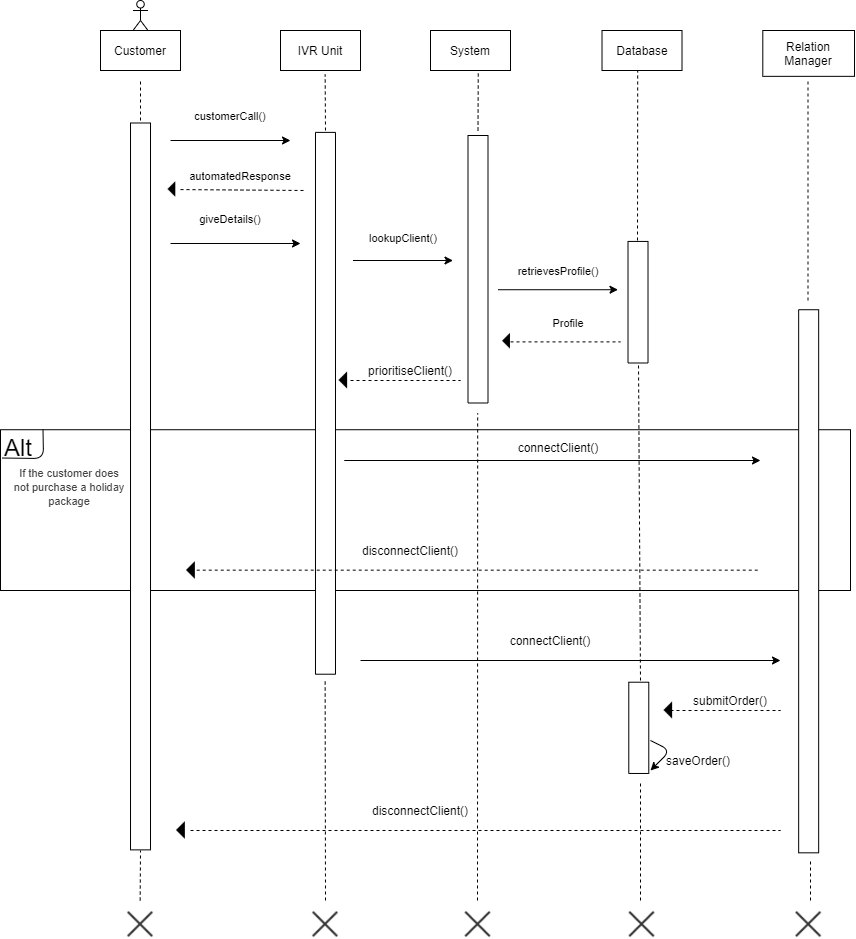

The diagram above was exported from draw.io. Its source (the exported page's mxGraphModel, read from the mxfile embedded in the PNG):
<mxGraphModel dx="2512" dy="794" grid="1" gridSize="10" guides="1" tooltips="1" connect="1" arrows="1" fold="1" page="1" pageScale="1" pageWidth="850" pageHeight="1100" math="0" shadow="0">
  <root>
    <mxCell id="0" />
    <mxCell id="1" parent="0" />
    <mxCell id="4xQKfdSEjxbYAmlB5VeW-31" value="" style="rounded=0;whiteSpace=wrap;html=1;" parent="1" vertex="1">
      <mxGeometry x="-50" y="429.23" width="850" height="160.77" as="geometry" />
    </mxCell>
    <mxCell id="4xQKfdSEjxbYAmlB5VeW-10" value="" style="rounded=0;whiteSpace=wrap;html=1;rotation=90;" parent="1" vertex="1">
      <mxGeometry x="-273.43" y="475.94" width="726.87" height="20" as="geometry" />
    </mxCell>
    <mxCell id="4xQKfdSEjxbYAmlB5VeW-11" value="" style="rounded=0;whiteSpace=wrap;html=1;rotation=90;" parent="1" vertex="1">
      <mxGeometry x="293.75" y="258.75" width="267.5" height="20" as="geometry" />
    </mxCell>
    <mxCell id="4xQKfdSEjxbYAmlB5VeW-14" value="" style="endArrow=none;dashed=1;html=1;" parent="1" edge="1">
      <mxGeometry width="50" height="50" relative="1" as="geometry">
        <mxPoint x="90" y="120" as="sourcePoint" />
        <mxPoint x="90" y="80" as="targetPoint" />
      </mxGeometry>
    </mxCell>
    <mxCell id="4xQKfdSEjxbYAmlB5VeW-15" value="" style="endArrow=classic;html=1;" parent="1" edge="1">
      <mxGeometry width="50" height="50" relative="1" as="geometry">
        <mxPoint x="120" y="140" as="sourcePoint" />
        <mxPoint x="240" y="140" as="targetPoint" />
      </mxGeometry>
    </mxCell>
    <mxCell id="4xQKfdSEjxbYAmlB5VeW-16" value="&lt;font style=&quot;font-size: 11px&quot;&gt;customerCall()&lt;/font&gt;" style="text;html=1;strokeColor=none;fillColor=none;align=center;verticalAlign=middle;whiteSpace=wrap;rounded=0;" parent="1" vertex="1">
      <mxGeometry x="130" y="100" width="100" height="30.77" as="geometry" />
    </mxCell>
    <mxCell id="4xQKfdSEjxbYAmlB5VeW-19" value="" style="endArrow=none;dashed=1;html=1;entryX=0.597;entryY=1.033;entryDx=0;entryDy=0;entryPerimeter=0;" parent="1" target="4xQKfdSEjxbYAmlB5VeW-97" edge="1">
      <mxGeometry width="50" height="50" relative="1" as="geometry">
        <mxPoint x="427.5" y="130" as="sourcePoint" />
        <mxPoint x="427.5" y="80" as="targetPoint" />
      </mxGeometry>
    </mxCell>
    <mxCell id="4xQKfdSEjxbYAmlB5VeW-20" value="" style="endArrow=classic;html=1;" parent="1" edge="1">
      <mxGeometry width="50" height="50" relative="1" as="geometry">
        <mxPoint x="447.5" y="289.23" as="sourcePoint" />
        <mxPoint x="567.5" y="289.23" as="targetPoint" />
      </mxGeometry>
    </mxCell>
    <mxCell id="4xQKfdSEjxbYAmlB5VeW-21" value="&lt;font style=&quot;font-size: 11px&quot;&gt;retrievesProfile()&lt;/font&gt;" style="text;html=1;strokeColor=none;fillColor=none;align=center;verticalAlign=middle;whiteSpace=wrap;rounded=0;" parent="1" vertex="1">
      <mxGeometry x="487.5" y="260" width="40" height="20" as="geometry" />
    </mxCell>
    <mxCell id="4xQKfdSEjxbYAmlB5VeW-22" value="" style="endArrow=none;dashed=1;html=1;entryX=0.446;entryY=1;entryDx=0;entryDy=0;entryPerimeter=0;" parent="1" target="4xQKfdSEjxbYAmlB5VeW-98" edge="1">
      <mxGeometry width="50" height="50" relative="1" as="geometry">
        <mxPoint x="587" y="240" as="sourcePoint" />
        <mxPoint x="587.16" y="80.77" as="targetPoint" />
      </mxGeometry>
    </mxCell>
    <mxCell id="4xQKfdSEjxbYAmlB5VeW-24" value="" style="rounded=0;whiteSpace=wrap;html=1;rotation=90;" parent="1" vertex="1">
      <mxGeometry x="526.72" y="291.72" width="121.57" height="20" as="geometry" />
    </mxCell>
    <mxCell id="4xQKfdSEjxbYAmlB5VeW-25" value="" style="endArrow=none;dashed=1;html=1;" parent="1" edge="1">
      <mxGeometry width="50" height="50" relative="1" as="geometry">
        <mxPoint x="757.5" y="300" as="sourcePoint" />
        <mxPoint x="757.4999999999999" y="80.76999999999998" as="targetPoint" />
      </mxGeometry>
    </mxCell>
    <mxCell id="4xQKfdSEjxbYAmlB5VeW-27" value="&lt;font style=&quot;font-size: 11px&quot;&gt;Profile&lt;/font&gt;" style="text;html=1;strokeColor=none;fillColor=none;align=center;verticalAlign=middle;whiteSpace=wrap;rounded=0;" parent="1" vertex="1">
      <mxGeometry x="498.28" y="311.73" width="40" height="20" as="geometry" />
    </mxCell>
    <mxCell id="4xQKfdSEjxbYAmlB5VeW-29" value="prioritiseClient()" style="text;html=1;strokeColor=none;fillColor=none;align=center;verticalAlign=middle;whiteSpace=wrap;rounded=0;" parent="1" vertex="1">
      <mxGeometry x="340" y="360" width="40" height="20" as="geometry" />
    </mxCell>
    <mxCell id="tF_CyxfYSme49umBqHXz-3" value="" style="rounded=0;whiteSpace=wrap;html=1;rotation=90;" parent="1" vertex="1">
      <mxGeometry x="4.08" y="392.8" width="541.83" height="20" as="geometry" />
    </mxCell>
    <mxCell id="tF_CyxfYSme49umBqHXz-4" value="" style="endArrow=none;dashed=1;html=1;" parent="1" edge="1">
      <mxGeometry width="50" height="50" relative="1" as="geometry">
        <mxPoint x="275" y="130" as="sourcePoint" />
        <mxPoint x="274.65" y="74" as="targetPoint" />
      </mxGeometry>
    </mxCell>
    <mxCell id="tF_CyxfYSme49umBqHXz-6" value="&lt;span style=&quot;font-size: 11px&quot;&gt;automatedResponse&lt;/span&gt;" style="text;html=1;strokeColor=none;fillColor=none;align=center;verticalAlign=middle;whiteSpace=wrap;rounded=0;" parent="1" vertex="1">
      <mxGeometry x="160" y="160" width="60" height="30" as="geometry" />
    </mxCell>
    <mxCell id="tF_CyxfYSme49umBqHXz-8" value="" style="endArrow=classic;html=1;" parent="1" edge="1">
      <mxGeometry width="50" height="50" relative="1" as="geometry">
        <mxPoint x="120" y="243" as="sourcePoint" />
        <mxPoint x="250" y="243" as="targetPoint" />
      </mxGeometry>
    </mxCell>
    <mxCell id="tF_CyxfYSme49umBqHXz-9" value="&lt;span style=&quot;font-size: 11px&quot;&gt;giveDetails()&lt;/span&gt;" style="text;html=1;strokeColor=none;fillColor=none;align=center;verticalAlign=middle;whiteSpace=wrap;rounded=0;" parent="1" vertex="1">
      <mxGeometry x="130" y="202.5" width="100" height="30.77" as="geometry" />
    </mxCell>
    <mxCell id="tF_CyxfYSme49umBqHXz-10" value="" style="endArrow=classic;html=1;" parent="1" edge="1">
      <mxGeometry width="50" height="50" relative="1" as="geometry">
        <mxPoint x="302.5" y="260" as="sourcePoint" />
        <mxPoint x="402.5" y="260" as="targetPoint" />
      </mxGeometry>
    </mxCell>
    <mxCell id="tF_CyxfYSme49umBqHXz-11" value="&lt;span style=&quot;font-size: 11px&quot;&gt;lookupClient()&lt;/span&gt;" style="text;html=1;strokeColor=none;fillColor=none;align=center;verticalAlign=middle;whiteSpace=wrap;rounded=0;" parent="1" vertex="1">
      <mxGeometry x="302.5" y="221.73" width="100" height="30.77" as="geometry" />
    </mxCell>
    <mxCell id="4xQKfdSEjxbYAmlB5VeW-32" value="&lt;font style=&quot;font-size: 24px&quot;&gt;Alt&lt;/font&gt;" style="text;html=1;strokeColor=none;fillColor=none;align=center;verticalAlign=middle;whiteSpace=wrap;rounded=0;" parent="1" vertex="1">
      <mxGeometry x="-38" y="443.61" width="11.56" height="5.78" as="geometry" />
    </mxCell>
    <mxCell id="4xQKfdSEjxbYAmlB5VeW-40" value="" style="endArrow=classic;html=1;" parent="1" edge="1">
      <mxGeometry width="50" height="50" relative="1" as="geometry">
        <mxPoint x="293.75" y="460" as="sourcePoint" />
        <mxPoint x="710" y="460" as="targetPoint" />
      </mxGeometry>
    </mxCell>
    <mxCell id="4xQKfdSEjxbYAmlB5VeW-42" value="" style="rounded=0;whiteSpace=wrap;html=1;rotation=90;" parent="1" vertex="1">
      <mxGeometry x="486.61" y="570.78" width="543.09" height="20" as="geometry" />
    </mxCell>
    <mxCell id="4xQKfdSEjxbYAmlB5VeW-43" value="connectClient()" style="text;html=1;strokeColor=none;fillColor=none;align=center;verticalAlign=middle;whiteSpace=wrap;rounded=0;" parent="1" vertex="1">
      <mxGeometry x="482.5" y="434" width="50" height="25" as="geometry" />
    </mxCell>
    <mxCell id="4xQKfdSEjxbYAmlB5VeW-46" value="" style="endArrow=none;html=1;exitX=0.002;exitY=0.176;exitDx=0;exitDy=0;exitPerimeter=0;entryX=0.05;entryY=0;entryDx=0;entryDy=0;entryPerimeter=0;" parent="1" edge="1" target="4xQKfdSEjxbYAmlB5VeW-31" source="4xQKfdSEjxbYAmlB5VeW-31">
      <mxGeometry width="50" height="50" relative="1" as="geometry">
        <mxPoint x="28" y="458" as="sourcePoint" />
        <mxPoint x="67" y="429" as="targetPoint" />
        <Array as="points">
          <mxPoint x="-7" y="458" />
        </Array>
      </mxGeometry>
    </mxCell>
    <mxCell id="4xQKfdSEjxbYAmlB5VeW-52" value="" style="endArrow=none;dashed=1;html=1;" parent="1" edge="1">
      <mxGeometry width="50" height="50" relative="1" as="geometry">
        <mxPoint x="300" y="380" as="sourcePoint" />
        <mxPoint x="410" y="380" as="targetPoint" />
      </mxGeometry>
    </mxCell>
    <mxCell id="4xQKfdSEjxbYAmlB5VeW-55" value="" style="shape=image;html=1;verticalAlign=top;verticalLabelPosition=bottom;labelBackgroundColor=#ffffff;imageAspect=0;aspect=fixed;image=https://cdn2.iconfinder.com/data/icons/picol-vector/32/arrow_sans_down-128.png;rotation=90;" parent="1" vertex="1">
      <mxGeometry x="282.5" y="370" width="20" height="20" as="geometry" />
    </mxCell>
    <mxCell id="4xQKfdSEjxbYAmlB5VeW-58" value="" style="endArrow=none;dashed=1;html=1;" parent="1" edge="1">
      <mxGeometry width="50" height="50" relative="1" as="geometry">
        <mxPoint x="460" y="341.39" as="sourcePoint" />
        <mxPoint x="570" y="341.39" as="targetPoint" />
      </mxGeometry>
    </mxCell>
    <mxCell id="4xQKfdSEjxbYAmlB5VeW-60" value="" style="shape=image;html=1;verticalAlign=top;verticalLabelPosition=bottom;labelBackgroundColor=#ffffff;imageAspect=0;aspect=fixed;image=https://cdn2.iconfinder.com/data/icons/picol-vector/32/arrow_sans_down-128.png;rotation=90;" parent="1" vertex="1">
      <mxGeometry x="446.56" y="331.73" width="18" height="18" as="geometry" />
    </mxCell>
    <mxCell id="4xQKfdSEjxbYAmlB5VeW-61" value="" style="endArrow=none;dashed=1;html=1;" parent="1" source="4xQKfdSEjxbYAmlB5VeW-63" edge="1">
      <mxGeometry width="50" height="50" relative="1" as="geometry">
        <mxPoint x="130" y="190" as="sourcePoint" />
        <mxPoint x="255" y="190" as="targetPoint" />
      </mxGeometry>
    </mxCell>
    <mxCell id="4xQKfdSEjxbYAmlB5VeW-63" value="" style="shape=image;html=1;verticalAlign=top;verticalLabelPosition=bottom;labelBackgroundColor=#ffffff;imageAspect=0;aspect=fixed;image=https://cdn2.iconfinder.com/data/icons/picol-vector/32/arrow_sans_down-128.png;rotation=90;" parent="1" vertex="1">
      <mxGeometry x="112" y="180.00000000000003" width="18" height="18" as="geometry" />
    </mxCell>
    <mxCell id="4xQKfdSEjxbYAmlB5VeW-64" value="disconnectClient()" style="text;html=1;strokeColor=none;fillColor=none;align=center;verticalAlign=middle;whiteSpace=wrap;rounded=0;" parent="1" vertex="1">
      <mxGeometry x="340" y="540" width="40" height="20" as="geometry" />
    </mxCell>
    <mxCell id="4xQKfdSEjxbYAmlB5VeW-65" value="" style="shape=image;html=1;verticalAlign=top;verticalLabelPosition=bottom;labelBackgroundColor=#ffffff;imageAspect=0;aspect=fixed;image=https://cdn2.iconfinder.com/data/icons/picol-vector/32/arrow_sans_down-128.png;rotation=90;" parent="1" vertex="1">
      <mxGeometry x="130" y="560" width="20" height="20" as="geometry" />
    </mxCell>
    <mxCell id="4xQKfdSEjxbYAmlB5VeW-67" value="connectClient()" style="text;html=1;strokeColor=none;fillColor=none;align=center;verticalAlign=middle;whiteSpace=wrap;rounded=0;" parent="1" vertex="1">
      <mxGeometry x="480" y="630" width="40" height="20" as="geometry" />
    </mxCell>
    <mxCell id="4xQKfdSEjxbYAmlB5VeW-69" value="" style="endArrow=none;dashed=1;html=1;" parent="1" edge="1">
      <mxGeometry width="50" height="50" relative="1" as="geometry">
        <mxPoint x="146.25" y="569.66" as="sourcePoint" />
        <mxPoint x="708.75" y="569.66" as="targetPoint" />
      </mxGeometry>
    </mxCell>
    <mxCell id="4xQKfdSEjxbYAmlB5VeW-71" value="" style="endArrow=none;dashed=1;html=1;" parent="1" edge="1">
      <mxGeometry width="50" height="50" relative="1" as="geometry">
        <mxPoint x="590" y="680" as="sourcePoint" />
        <mxPoint x="588" y="363" as="targetPoint" />
      </mxGeometry>
    </mxCell>
    <mxCell id="4xQKfdSEjxbYAmlB5VeW-73" value="" style="rounded=0;whiteSpace=wrap;html=1;rotation=90;" parent="1" vertex="1">
      <mxGeometry x="542.66" y="717.34" width="91.25" height="20" as="geometry" />
    </mxCell>
    <mxCell id="4xQKfdSEjxbYAmlB5VeW-77" value="" style="endArrow=none;dashed=1;html=1;" parent="1" edge="1">
      <mxGeometry width="50" height="50" relative="1" as="geometry">
        <mxPoint x="620" y="710" as="sourcePoint" />
        <mxPoint x="730" y="710" as="targetPoint" />
      </mxGeometry>
    </mxCell>
    <mxCell id="4xQKfdSEjxbYAmlB5VeW-78" value="" style="endArrow=classic;html=1;" parent="1" edge="1">
      <mxGeometry width="50" height="50" relative="1" as="geometry">
        <mxPoint x="310" y="660" as="sourcePoint" />
        <mxPoint x="730" y="660" as="targetPoint" />
      </mxGeometry>
    </mxCell>
    <mxCell id="4xQKfdSEjxbYAmlB5VeW-83" value="submitOrder()" style="text;html=1;strokeColor=none;fillColor=none;align=center;verticalAlign=middle;whiteSpace=wrap;rounded=0;" parent="1" vertex="1">
      <mxGeometry x="660" y="690" width="40" height="20" as="geometry" />
    </mxCell>
    <mxCell id="4xQKfdSEjxbYAmlB5VeW-85" value="" style="shape=image;html=1;verticalAlign=top;verticalLabelPosition=bottom;labelBackgroundColor=#ffffff;imageAspect=0;aspect=fixed;image=https://cdn2.iconfinder.com/data/icons/picol-vector/32/arrow_sans_down-128.png;rotation=90;" parent="1" vertex="1">
      <mxGeometry x="607.5" y="700" width="20" height="20" as="geometry" />
    </mxCell>
    <mxCell id="4xQKfdSEjxbYAmlB5VeW-86" value="" style="endArrow=classic;html=1;" parent="1" edge="1">
      <mxGeometry width="50" height="50" relative="1" as="geometry">
        <mxPoint x="600" y="740" as="sourcePoint" />
        <mxPoint x="600" y="770" as="targetPoint" />
        <Array as="points">
          <mxPoint x="620" y="750" />
        </Array>
      </mxGeometry>
    </mxCell>
    <mxCell id="4xQKfdSEjxbYAmlB5VeW-87" value="saveOrder()" style="text;html=1;strokeColor=none;fillColor=none;align=center;verticalAlign=middle;whiteSpace=wrap;rounded=0;" parent="1" vertex="1">
      <mxGeometry x="627.5" y="750" width="40" height="20" as="geometry" />
    </mxCell>
    <mxCell id="4xQKfdSEjxbYAmlB5VeW-88" value="" style="endArrow=none;dashed=1;html=1;" parent="1" edge="1">
      <mxGeometry width="50" height="50" relative="1" as="geometry">
        <mxPoint x="140" y="830" as="sourcePoint" />
        <mxPoint x="730" y="830" as="targetPoint" />
      </mxGeometry>
    </mxCell>
    <mxCell id="4xQKfdSEjxbYAmlB5VeW-89" value="" style="shape=image;html=1;verticalAlign=top;verticalLabelPosition=bottom;labelBackgroundColor=#ffffff;imageAspect=0;aspect=fixed;image=https://cdn2.iconfinder.com/data/icons/picol-vector/32/arrow_sans_down-128.png;rotation=90;" parent="1" vertex="1">
      <mxGeometry x="120" y="820" width="20" height="20" as="geometry" />
    </mxCell>
    <mxCell id="4xQKfdSEjxbYAmlB5VeW-90" value="disconnectClient()" style="text;html=1;strokeColor=none;fillColor=none;align=center;verticalAlign=middle;whiteSpace=wrap;rounded=0;" parent="1" vertex="1">
      <mxGeometry x="350" y="800" width="40" height="20" as="geometry" />
    </mxCell>
    <mxCell id="4xQKfdSEjxbYAmlB5VeW-95" value="Customer" style="rounded=0;whiteSpace=wrap;html=1;" parent="1" vertex="1">
      <mxGeometry x="50" y="30" width="80" height="40" as="geometry" />
    </mxCell>
    <mxCell id="4xQKfdSEjxbYAmlB5VeW-96" value="IVR&amp;nbsp;Unit" style="rounded=0;whiteSpace=wrap;html=1;" parent="1" vertex="1">
      <mxGeometry x="230" y="30" width="80" height="40" as="geometry" />
    </mxCell>
    <mxCell id="4xQKfdSEjxbYAmlB5VeW-97" value="System" style="rounded=0;whiteSpace=wrap;html=1;" parent="1" vertex="1">
      <mxGeometry x="380" y="30" width="80" height="40" as="geometry" />
    </mxCell>
    <mxCell id="4xQKfdSEjxbYAmlB5VeW-98" value="Database" style="rounded=0;whiteSpace=wrap;html=1;" parent="1" vertex="1">
      <mxGeometry x="551.51" y="30" width="80" height="40" as="geometry" />
    </mxCell>
    <mxCell id="4xQKfdSEjxbYAmlB5VeW-99" value="" style="shape=umlActor;verticalLabelPosition=bottom;labelBackgroundColor=#ffffff;verticalAlign=top;html=1;" parent="1" vertex="1">
      <mxGeometry x="82.5" width="15" height="30" as="geometry" />
    </mxCell>
    <mxCell id="4xQKfdSEjxbYAmlB5VeW-102" value="Relation Manager" style="rounded=0;whiteSpace=wrap;html=1;" parent="1" vertex="1">
      <mxGeometry x="712.3" y="30" width="91.71" height="45.85" as="geometry" />
    </mxCell>
    <mxCell id="4xQKfdSEjxbYAmlB5VeW-103" value="" style="endArrow=none;dashed=1;html=1;" parent="1" edge="1">
      <mxGeometry width="50" height="50" relative="1" as="geometry">
        <mxPoint x="89.66" y="900" as="sourcePoint" />
        <mxPoint x="90" y="850" as="targetPoint" />
      </mxGeometry>
    </mxCell>
    <mxCell id="4xQKfdSEjxbYAmlB5VeW-104" value="" style="shape=image;html=1;verticalAlign=top;verticalLabelPosition=bottom;labelBackgroundColor=#ffffff;imageAspect=0;aspect=fixed;image=https://cdn4.iconfinder.com/data/icons/integral/128/cross-128.png" parent="1" vertex="1">
      <mxGeometry x="76" y="910" width="28" height="28" as="geometry" />
    </mxCell>
    <mxCell id="4xQKfdSEjxbYAmlB5VeW-105" value="" style="endArrow=none;dashed=1;html=1;" parent="1" edge="1">
      <mxGeometry width="50" height="50" relative="1" as="geometry">
        <mxPoint x="275" y="900" as="sourcePoint" />
        <mxPoint x="274.65" y="680" as="targetPoint" />
      </mxGeometry>
    </mxCell>
    <mxCell id="4xQKfdSEjxbYAmlB5VeW-106" value="" style="shape=image;html=1;verticalAlign=top;verticalLabelPosition=bottom;labelBackgroundColor=#ffffff;imageAspect=0;aspect=fixed;image=https://cdn4.iconfinder.com/data/icons/integral/128/cross-128.png" parent="1" vertex="1">
      <mxGeometry x="260.99" y="910" width="28" height="28" as="geometry" />
    </mxCell>
    <mxCell id="4xQKfdSEjxbYAmlB5VeW-107" value="" style="endArrow=none;dashed=1;html=1;" parent="1" edge="1">
      <mxGeometry width="50" height="50" relative="1" as="geometry">
        <mxPoint x="427" y="900" as="sourcePoint" />
        <mxPoint x="427.1600000000001" y="412.8" as="targetPoint" />
      </mxGeometry>
    </mxCell>
    <mxCell id="4xQKfdSEjxbYAmlB5VeW-108" value="" style="shape=image;html=1;verticalAlign=top;verticalLabelPosition=bottom;labelBackgroundColor=#ffffff;imageAspect=0;aspect=fixed;image=https://cdn4.iconfinder.com/data/icons/integral/128/cross-128.png" parent="1" vertex="1">
      <mxGeometry x="413.5" y="910" width="28" height="28" as="geometry" />
    </mxCell>
    <mxCell id="4xQKfdSEjxbYAmlB5VeW-109" value="" style="shape=image;html=1;verticalAlign=top;verticalLabelPosition=bottom;labelBackgroundColor=#ffffff;imageAspect=0;aspect=fixed;image=https://cdn4.iconfinder.com/data/icons/integral/128/cross-128.png" parent="1" vertex="1">
      <mxGeometry x="577.51" y="910" width="28" height="28" as="geometry" />
    </mxCell>
    <mxCell id="4xQKfdSEjxbYAmlB5VeW-110" value="" style="shape=image;html=1;verticalAlign=top;verticalLabelPosition=bottom;labelBackgroundColor=#ffffff;imageAspect=0;aspect=fixed;image=https://cdn4.iconfinder.com/data/icons/integral/128/cross-128.png" parent="1" vertex="1">
      <mxGeometry x="744.16" y="910" width="28" height="28" as="geometry" />
    </mxCell>
    <mxCell id="4xQKfdSEjxbYAmlB5VeW-111" value="" style="endArrow=none;dashed=1;html=1;" parent="1" edge="1">
      <mxGeometry width="50" height="50" relative="1" as="geometry">
        <mxPoint x="590" y="900" as="sourcePoint" />
        <mxPoint x="590" y="780" as="targetPoint" />
      </mxGeometry>
    </mxCell>
    <mxCell id="4xQKfdSEjxbYAmlB5VeW-112" value="" style="endArrow=none;dashed=1;html=1;" parent="1" edge="1">
      <mxGeometry width="50" height="50" relative="1" as="geometry">
        <mxPoint x="760" y="900" as="sourcePoint" />
        <mxPoint x="760" y="860" as="targetPoint" />
      </mxGeometry>
    </mxCell>
    <mxCell id="ORn1wFq36COD8haAgsWA-1" value="&lt;span id=&quot;docs-internal-guid-3ad937b5-7fff-61f5-07bb-3d73fc19ee40&quot;&gt;&lt;span style=&quot;font-family: &amp;#34;roboto&amp;#34; , sans-serif ; color: rgb(67 , 67 , 67) ; background-color: transparent ; vertical-align: baseline&quot;&gt;&lt;font style=&quot;font-size: 11px&quot;&gt;If the customer does not purchase a holiday package&lt;/font&gt;&lt;/span&gt;&lt;/span&gt;" style="text;html=1;strokeColor=none;fillColor=none;align=center;verticalAlign=middle;whiteSpace=wrap;rounded=0;" vertex="1" parent="1">
      <mxGeometry x="-37.99999999999999" y="475.94" width="114" height="20" as="geometry" />
    </mxCell>
  </root>
</mxGraphModel>